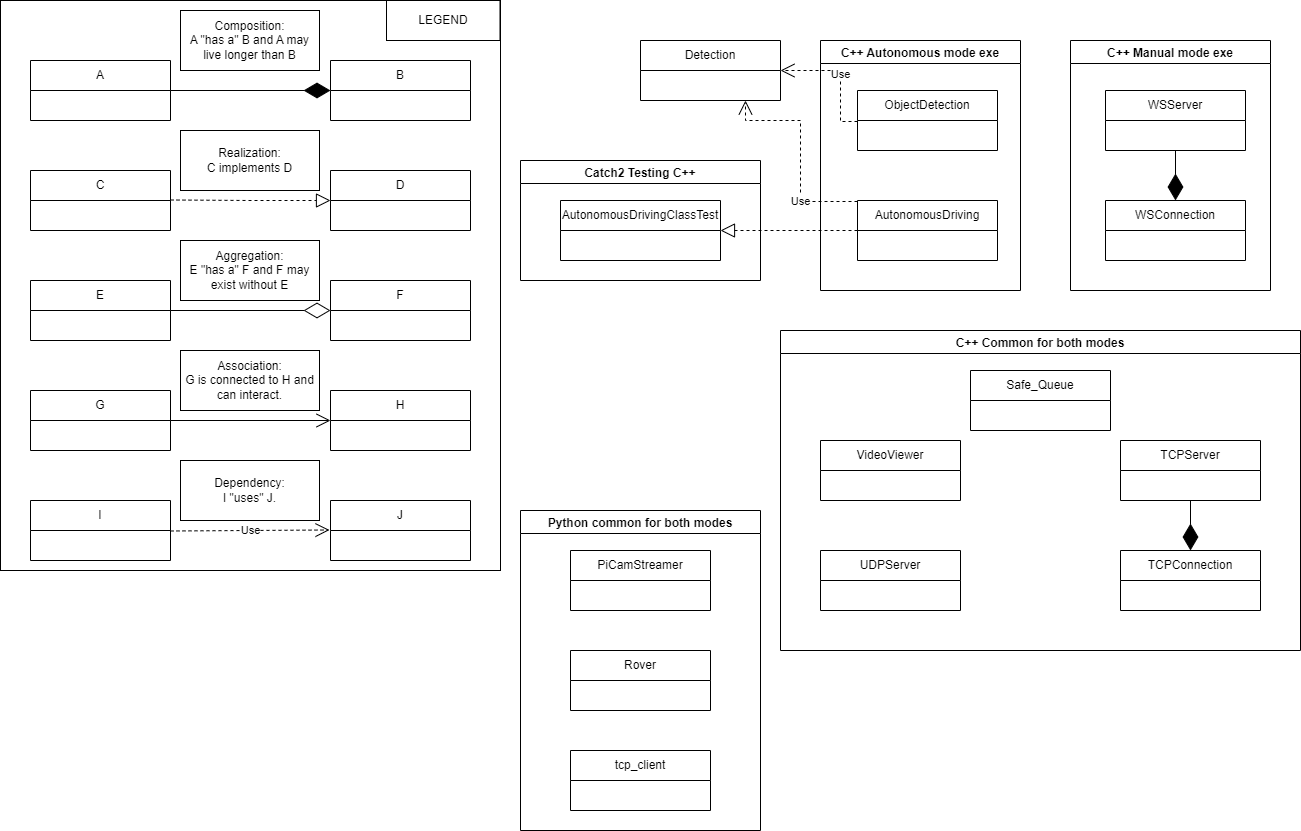

The diagram above was exported from draw.io. Its source (the exported page's mxGraphModel, read from the mxfile embedded in the PNG):
<mxGraphModel dx="2901" dy="1140" grid="1" gridSize="10" guides="1" tooltips="1" connect="1" arrows="1" fold="1" page="1" pageScale="1" pageWidth="827" pageHeight="1169" math="0" shadow="0">
  <root>
    <mxCell id="WIyWlLk6GJQsqaUBKTNV-0" />
    <mxCell id="WIyWlLk6GJQsqaUBKTNV-1" parent="WIyWlLk6GJQsqaUBKTNV-0" />
    <mxCell id="nhXtDEQy3nTg7Ms-CK7J-81" value="" style="rounded=0;whiteSpace=wrap;html=1;" parent="WIyWlLk6GJQsqaUBKTNV-1" vertex="1">
      <mxGeometry x="-500" width="500" height="570" as="geometry" />
    </mxCell>
    <mxCell id="nhXtDEQy3nTg7Ms-CK7J-4" value="C" style="swimlane;fontStyle=0;childLayout=stackLayout;horizontal=1;startSize=30;horizontalStack=0;resizeParent=1;resizeParentMax=0;resizeLast=0;collapsible=1;marginBottom=0;whiteSpace=wrap;html=1;" parent="WIyWlLk6GJQsqaUBKTNV-1" vertex="1">
      <mxGeometry x="-470" y="170" width="140" height="60" as="geometry" />
    </mxCell>
    <mxCell id="nhXtDEQy3nTg7Ms-CK7J-8" value="E" style="swimlane;fontStyle=0;childLayout=stackLayout;horizontal=1;startSize=30;horizontalStack=0;resizeParent=1;resizeParentMax=0;resizeLast=0;collapsible=1;marginBottom=0;whiteSpace=wrap;html=1;" parent="WIyWlLk6GJQsqaUBKTNV-1" vertex="1">
      <mxGeometry x="-470" y="280" width="140" height="60" as="geometry" />
    </mxCell>
    <mxCell id="nhXtDEQy3nTg7Ms-CK7J-10" value="A" style="swimlane;fontStyle=0;childLayout=stackLayout;horizontal=1;startSize=30;horizontalStack=0;resizeParent=1;resizeParentMax=0;resizeLast=0;collapsible=1;marginBottom=0;whiteSpace=wrap;html=1;" parent="WIyWlLk6GJQsqaUBKTNV-1" vertex="1">
      <mxGeometry x="-470" y="60" width="140" height="60" as="geometry" />
    </mxCell>
    <mxCell id="nhXtDEQy3nTg7Ms-CK7J-12" value="D" style="swimlane;fontStyle=0;childLayout=stackLayout;horizontal=1;startSize=30;horizontalStack=0;resizeParent=1;resizeParentMax=0;resizeLast=0;collapsible=1;marginBottom=0;whiteSpace=wrap;html=1;" parent="WIyWlLk6GJQsqaUBKTNV-1" vertex="1">
      <mxGeometry x="-170" y="170" width="140" height="60" as="geometry" />
    </mxCell>
    <mxCell id="nhXtDEQy3nTg7Ms-CK7J-14" value="F" style="swimlane;fontStyle=0;childLayout=stackLayout;horizontal=1;startSize=30;horizontalStack=0;resizeParent=1;resizeParentMax=0;resizeLast=0;collapsible=1;marginBottom=0;whiteSpace=wrap;html=1;" parent="WIyWlLk6GJQsqaUBKTNV-1" vertex="1">
      <mxGeometry x="-170" y="280" width="140" height="60" as="geometry" />
    </mxCell>
    <mxCell id="nhXtDEQy3nTg7Ms-CK7J-16" value="B" style="swimlane;fontStyle=0;childLayout=stackLayout;horizontal=1;startSize=30;horizontalStack=0;resizeParent=1;resizeParentMax=0;resizeLast=0;collapsible=1;marginBottom=0;whiteSpace=wrap;html=1;" parent="WIyWlLk6GJQsqaUBKTNV-1" vertex="1">
      <mxGeometry x="-170" y="60" width="140" height="60" as="geometry" />
    </mxCell>
    <mxCell id="nhXtDEQy3nTg7Ms-CK7J-18" value="Composition:&lt;br&gt;A &quot;has a&quot; B and A may live longer than B" style="rounded=0;whiteSpace=wrap;html=1;" parent="WIyWlLk6GJQsqaUBKTNV-1" vertex="1">
      <mxGeometry x="-320" y="10" width="139" height="60" as="geometry" />
    </mxCell>
    <mxCell id="nhXtDEQy3nTg7Ms-CK7J-19" value="Realization:&lt;br&gt;C implements D" style="rounded=0;whiteSpace=wrap;html=1;" parent="WIyWlLk6GJQsqaUBKTNV-1" vertex="1">
      <mxGeometry x="-320" y="130" width="139" height="60" as="geometry" />
    </mxCell>
    <mxCell id="nhXtDEQy3nTg7Ms-CK7J-21" value="Aggregation:&lt;br&gt;E &quot;has a&quot; F and F may exist without E" style="rounded=0;whiteSpace=wrap;html=1;" parent="WIyWlLk6GJQsqaUBKTNV-1" vertex="1">
      <mxGeometry x="-320" y="240" width="139" height="60" as="geometry" />
    </mxCell>
    <mxCell id="nhXtDEQy3nTg7Ms-CK7J-24" value="" style="endArrow=diamondThin;endFill=1;endSize=24;html=1;rounded=0;entryX=0;entryY=0.5;entryDx=0;entryDy=0;exitX=1;exitY=0.5;exitDx=0;exitDy=0;" parent="WIyWlLk6GJQsqaUBKTNV-1" source="nhXtDEQy3nTg7Ms-CK7J-10" target="nhXtDEQy3nTg7Ms-CK7J-16" edge="1">
      <mxGeometry width="160" relative="1" as="geometry">
        <mxPoint x="-250" y="30" as="sourcePoint" />
        <mxPoint x="-90" y="30" as="targetPoint" />
      </mxGeometry>
    </mxCell>
    <mxCell id="nhXtDEQy3nTg7Ms-CK7J-26" value="" style="endArrow=diamondThin;endFill=0;endSize=24;html=1;rounded=0;" parent="WIyWlLk6GJQsqaUBKTNV-1" edge="1">
      <mxGeometry width="160" relative="1" as="geometry">
        <mxPoint x="-330" y="310" as="sourcePoint" />
        <mxPoint x="-170" y="310" as="targetPoint" />
      </mxGeometry>
    </mxCell>
    <mxCell id="nhXtDEQy3nTg7Ms-CK7J-44" value="C++ Manual mode exe" style="swimlane;" parent="WIyWlLk6GJQsqaUBKTNV-1" vertex="1">
      <mxGeometry x="570" y="40" width="200" height="250" as="geometry" />
    </mxCell>
    <mxCell id="nhXtDEQy3nTg7Ms-CK7J-55" value="WSServer" style="swimlane;fontStyle=0;childLayout=stackLayout;horizontal=1;startSize=30;horizontalStack=0;resizeParent=1;resizeParentMax=0;resizeLast=0;collapsible=1;marginBottom=0;whiteSpace=wrap;html=1;" parent="nhXtDEQy3nTg7Ms-CK7J-44" vertex="1">
      <mxGeometry x="35" y="50" width="140" height="60" as="geometry" />
    </mxCell>
    <mxCell id="nhXtDEQy3nTg7Ms-CK7J-56" value="WSConnection" style="swimlane;fontStyle=0;childLayout=stackLayout;horizontal=1;startSize=30;horizontalStack=0;resizeParent=1;resizeParentMax=0;resizeLast=0;collapsible=1;marginBottom=0;whiteSpace=wrap;html=1;" parent="nhXtDEQy3nTg7Ms-CK7J-44" vertex="1">
      <mxGeometry x="35" y="160" width="140" height="60" as="geometry" />
    </mxCell>
    <mxCell id="9RbkJoO1djB62fbDmqJW-6" value="" style="endArrow=diamondThin;endFill=1;endSize=24;html=1;rounded=0;entryX=0.5;entryY=0;entryDx=0;entryDy=0;exitX=0.5;exitY=1;exitDx=0;exitDy=0;" edge="1" parent="nhXtDEQy3nTg7Ms-CK7J-44" source="nhXtDEQy3nTg7Ms-CK7J-55" target="nhXtDEQy3nTg7Ms-CK7J-56">
      <mxGeometry width="160" relative="1" as="geometry">
        <mxPoint x="260" y="129" as="sourcePoint" />
        <mxPoint x="420" y="129" as="targetPoint" />
        <Array as="points" />
      </mxGeometry>
    </mxCell>
    <mxCell id="nhXtDEQy3nTg7Ms-CK7J-52" value="C++ Autonomous mode exe" style="swimlane;" parent="WIyWlLk6GJQsqaUBKTNV-1" vertex="1">
      <mxGeometry x="320" y="40" width="200" height="250" as="geometry" />
    </mxCell>
    <mxCell id="nhXtDEQy3nTg7Ms-CK7J-79" value="AutonomousDriving" style="swimlane;fontStyle=0;childLayout=stackLayout;horizontal=1;startSize=30;horizontalStack=0;resizeParent=1;resizeParentMax=0;resizeLast=0;collapsible=1;marginBottom=0;whiteSpace=wrap;html=1;" parent="nhXtDEQy3nTg7Ms-CK7J-52" vertex="1">
      <mxGeometry x="37" y="160" width="140" height="60" as="geometry">
        <mxRectangle x="80" y="40" width="150" height="30" as="alternateBounds" />
      </mxGeometry>
    </mxCell>
    <mxCell id="nhXtDEQy3nTg7Ms-CK7J-80" value="ObjectDetection" style="swimlane;fontStyle=0;childLayout=stackLayout;horizontal=1;startSize=30;horizontalStack=0;resizeParent=1;resizeParentMax=0;resizeLast=0;collapsible=1;marginBottom=0;whiteSpace=wrap;html=1;" parent="nhXtDEQy3nTg7Ms-CK7J-52" vertex="1">
      <mxGeometry x="37" y="50" width="140" height="60" as="geometry" />
    </mxCell>
    <mxCell id="9RbkJoO1djB62fbDmqJW-4" value="Use" style="endArrow=open;endSize=12;dashed=1;html=1;rounded=0;entryX=1;entryY=0.5;entryDx=0;entryDy=0;" edge="1" parent="nhXtDEQy3nTg7Ms-CK7J-80" target="9RbkJoO1djB62fbDmqJW-3">
      <mxGeometry width="160" relative="1" as="geometry">
        <mxPoint y="30.99000000000001" as="sourcePoint" />
        <mxPoint x="159.01999999999998" y="30" as="targetPoint" />
        <Array as="points">
          <mxPoint x="-17" y="31" />
          <mxPoint x="-17" y="-20" />
        </Array>
      </mxGeometry>
    </mxCell>
    <mxCell id="9RbkJoO1djB62fbDmqJW-5" value="Use" style="endArrow=open;endSize=12;dashed=1;html=1;rounded=0;entryX=0.75;entryY=1;entryDx=0;entryDy=0;" edge="1" parent="nhXtDEQy3nTg7Ms-CK7J-52" target="9RbkJoO1djB62fbDmqJW-3">
      <mxGeometry x="-0.4648" width="160" relative="1" as="geometry">
        <mxPoint x="37" y="160.99" as="sourcePoint" />
        <mxPoint x="-40" y="110" as="targetPoint" />
        <Array as="points">
          <mxPoint x="20" y="161" />
          <mxPoint x="-20" y="161" />
          <mxPoint x="-20" y="80" />
          <mxPoint x="-75" y="80" />
        </Array>
        <mxPoint as="offset" />
      </mxGeometry>
    </mxCell>
    <mxCell id="nhXtDEQy3nTg7Ms-CK7J-57" value="Python common for both modes" style="swimlane;" parent="WIyWlLk6GJQsqaUBKTNV-1" vertex="1">
      <mxGeometry x="20" y="510" width="240" height="320" as="geometry" />
    </mxCell>
    <mxCell id="nhXtDEQy3nTg7Ms-CK7J-61" value="PiCamStreamer" style="swimlane;fontStyle=0;childLayout=stackLayout;horizontal=1;startSize=30;horizontalStack=0;resizeParent=1;resizeParentMax=0;resizeLast=0;collapsible=1;marginBottom=0;whiteSpace=wrap;html=1;" parent="nhXtDEQy3nTg7Ms-CK7J-57" vertex="1">
      <mxGeometry x="50" y="40" width="140" height="60" as="geometry" />
    </mxCell>
    <mxCell id="nhXtDEQy3nTg7Ms-CK7J-60" value="Rover" style="swimlane;fontStyle=0;childLayout=stackLayout;horizontal=1;startSize=30;horizontalStack=0;resizeParent=1;resizeParentMax=0;resizeLast=0;collapsible=1;marginBottom=0;whiteSpace=wrap;html=1;" parent="nhXtDEQy3nTg7Ms-CK7J-57" vertex="1">
      <mxGeometry x="50" y="140" width="140" height="60" as="geometry" />
    </mxCell>
    <mxCell id="9RbkJoO1djB62fbDmqJW-8" value="tcp_client" style="swimlane;fontStyle=0;childLayout=stackLayout;horizontal=1;startSize=30;horizontalStack=0;resizeParent=1;resizeParentMax=0;resizeLast=0;collapsible=1;marginBottom=0;whiteSpace=wrap;html=1;" vertex="1" parent="nhXtDEQy3nTg7Ms-CK7J-57">
      <mxGeometry x="50" y="240" width="140" height="60" as="geometry" />
    </mxCell>
    <mxCell id="nhXtDEQy3nTg7Ms-CK7J-68" value="C++ Common for both modes" style="swimlane;" parent="WIyWlLk6GJQsqaUBKTNV-1" vertex="1">
      <mxGeometry x="280" y="330" width="520" height="320" as="geometry" />
    </mxCell>
    <mxCell id="nhXtDEQy3nTg7Ms-CK7J-77" value="Safe_Queue" style="swimlane;fontStyle=0;childLayout=stackLayout;horizontal=1;startSize=30;horizontalStack=0;resizeParent=1;resizeParentMax=0;resizeLast=0;collapsible=1;marginBottom=0;whiteSpace=wrap;html=1;" parent="nhXtDEQy3nTg7Ms-CK7J-68" vertex="1">
      <mxGeometry x="190" y="40" width="140" height="60" as="geometry" />
    </mxCell>
    <mxCell id="nhXtDEQy3nTg7Ms-CK7J-75" value="UDPServer" style="swimlane;fontStyle=0;childLayout=stackLayout;horizontal=1;startSize=30;horizontalStack=0;resizeParent=1;resizeParentMax=0;resizeLast=0;collapsible=1;marginBottom=0;whiteSpace=wrap;html=1;" parent="nhXtDEQy3nTg7Ms-CK7J-68" vertex="1">
      <mxGeometry x="40" y="220" width="140" height="60" as="geometry" />
    </mxCell>
    <mxCell id="nhXtDEQy3nTg7Ms-CK7J-76" value="VideoViewer" style="swimlane;fontStyle=0;childLayout=stackLayout;horizontal=1;startSize=30;horizontalStack=0;resizeParent=1;resizeParentMax=0;resizeLast=0;collapsible=1;marginBottom=0;whiteSpace=wrap;html=1;" parent="nhXtDEQy3nTg7Ms-CK7J-68" vertex="1">
      <mxGeometry x="40" y="110" width="140" height="60" as="geometry" />
    </mxCell>
    <mxCell id="nhXtDEQy3nTg7Ms-CK7J-74" value="TCPServer" style="swimlane;fontStyle=0;childLayout=stackLayout;horizontal=1;startSize=30;horizontalStack=0;resizeParent=1;resizeParentMax=0;resizeLast=0;collapsible=1;marginBottom=0;whiteSpace=wrap;html=1;" parent="nhXtDEQy3nTg7Ms-CK7J-68" vertex="1">
      <mxGeometry x="340" y="110" width="140" height="60" as="geometry" />
    </mxCell>
    <mxCell id="nhXtDEQy3nTg7Ms-CK7J-73" value="TCPConnection" style="swimlane;fontStyle=0;childLayout=stackLayout;horizontal=1;startSize=30;horizontalStack=0;resizeParent=1;resizeParentMax=0;resizeLast=0;collapsible=1;marginBottom=0;whiteSpace=wrap;html=1;" parent="nhXtDEQy3nTg7Ms-CK7J-68" vertex="1">
      <mxGeometry x="340" y="220" width="140" height="60" as="geometry" />
    </mxCell>
    <mxCell id="9RbkJoO1djB62fbDmqJW-7" value="" style="endArrow=diamondThin;endFill=1;endSize=24;html=1;rounded=0;entryX=0.5;entryY=0;entryDx=0;entryDy=0;exitX=0.5;exitY=1;exitDx=0;exitDy=0;" edge="1" parent="nhXtDEQy3nTg7Ms-CK7J-68" source="nhXtDEQy3nTg7Ms-CK7J-74" target="nhXtDEQy3nTg7Ms-CK7J-73">
      <mxGeometry width="160" relative="1" as="geometry">
        <mxPoint x="409.5" y="170" as="sourcePoint" />
        <mxPoint x="409.5" y="220" as="targetPoint" />
        <Array as="points" />
      </mxGeometry>
    </mxCell>
    <mxCell id="nhXtDEQy3nTg7Ms-CK7J-98" value="G" style="swimlane;fontStyle=0;childLayout=stackLayout;horizontal=1;startSize=30;horizontalStack=0;resizeParent=1;resizeParentMax=0;resizeLast=0;collapsible=1;marginBottom=0;whiteSpace=wrap;html=1;" parent="WIyWlLk6GJQsqaUBKTNV-1" vertex="1">
      <mxGeometry x="-470" y="390" width="140" height="60" as="geometry" />
    </mxCell>
    <mxCell id="nhXtDEQy3nTg7Ms-CK7J-99" value="H" style="swimlane;fontStyle=0;childLayout=stackLayout;horizontal=1;startSize=30;horizontalStack=0;resizeParent=1;resizeParentMax=0;resizeLast=0;collapsible=1;marginBottom=0;whiteSpace=wrap;html=1;" parent="WIyWlLk6GJQsqaUBKTNV-1" vertex="1">
      <mxGeometry x="-170" y="390" width="140" height="60" as="geometry" />
    </mxCell>
    <mxCell id="nhXtDEQy3nTg7Ms-CK7J-100" value="Association:&lt;br&gt;G is connected to H and can interact." style="rounded=0;whiteSpace=wrap;html=1;" parent="WIyWlLk6GJQsqaUBKTNV-1" vertex="1">
      <mxGeometry x="-320" y="350" width="139" height="60" as="geometry" />
    </mxCell>
    <mxCell id="nhXtDEQy3nTg7Ms-CK7J-102" value="" style="endArrow=open;endFill=1;endSize=12;html=1;rounded=0;exitX=1;exitY=0.5;exitDx=0;exitDy=0;entryX=0;entryY=0.5;entryDx=0;entryDy=0;" parent="WIyWlLk6GJQsqaUBKTNV-1" source="nhXtDEQy3nTg7Ms-CK7J-98" target="nhXtDEQy3nTg7Ms-CK7J-99" edge="1">
      <mxGeometry width="160" relative="1" as="geometry">
        <mxPoint x="-317" y="480" as="sourcePoint" />
        <mxPoint x="-167" y="420" as="targetPoint" />
      </mxGeometry>
    </mxCell>
    <mxCell id="nhXtDEQy3nTg7Ms-CK7J-117" value="LEGEND" style="rounded=0;whiteSpace=wrap;html=1;" parent="WIyWlLk6GJQsqaUBKTNV-1" vertex="1">
      <mxGeometry x="-114" width="113.5" height="40" as="geometry" />
    </mxCell>
    <mxCell id="4FzLWQyFUZDdvC07ItHQ-0" value="Catch2 Testing C++" style="swimlane;" parent="WIyWlLk6GJQsqaUBKTNV-1" vertex="1">
      <mxGeometry x="20" y="160" width="240" height="120" as="geometry" />
    </mxCell>
    <mxCell id="4FzLWQyFUZDdvC07ItHQ-1" value="AutonomousDrivingClassTest" style="swimlane;fontStyle=0;childLayout=stackLayout;horizontal=1;startSize=30;horizontalStack=0;resizeParent=1;resizeParentMax=0;resizeLast=0;collapsible=1;marginBottom=0;whiteSpace=wrap;html=1;" parent="4FzLWQyFUZDdvC07ItHQ-0" vertex="1">
      <mxGeometry x="40" y="40" width="160" height="60" as="geometry" />
    </mxCell>
    <mxCell id="4FzLWQyFUZDdvC07ItHQ-3" value="I" style="swimlane;fontStyle=0;childLayout=stackLayout;horizontal=1;startSize=30;horizontalStack=0;resizeParent=1;resizeParentMax=0;resizeLast=0;collapsible=1;marginBottom=0;whiteSpace=wrap;html=1;" parent="WIyWlLk6GJQsqaUBKTNV-1" vertex="1">
      <mxGeometry x="-470" y="500" width="140" height="60" as="geometry" />
    </mxCell>
    <mxCell id="4FzLWQyFUZDdvC07ItHQ-4" value="Dependency:&lt;br&gt;I &quot;uses&quot; J." style="rounded=0;whiteSpace=wrap;html=1;" parent="WIyWlLk6GJQsqaUBKTNV-1" vertex="1">
      <mxGeometry x="-320" y="460" width="139" height="60" as="geometry" />
    </mxCell>
    <mxCell id="4FzLWQyFUZDdvC07ItHQ-6" value="J" style="swimlane;fontStyle=0;childLayout=stackLayout;horizontal=1;startSize=30;horizontalStack=0;resizeParent=1;resizeParentMax=0;resizeLast=0;collapsible=1;marginBottom=0;whiteSpace=wrap;html=1;" parent="WIyWlLk6GJQsqaUBKTNV-1" vertex="1">
      <mxGeometry x="-170" y="500" width="140" height="60" as="geometry" />
    </mxCell>
    <mxCell id="4FzLWQyFUZDdvC07ItHQ-8" value="Use" style="endArrow=open;endSize=12;dashed=1;html=1;rounded=0;entryX=-0.007;entryY=-0.033;entryDx=0;entryDy=0;entryPerimeter=0;" parent="WIyWlLk6GJQsqaUBKTNV-1" edge="1">
      <mxGeometry width="160" relative="1" as="geometry">
        <mxPoint x="-330.01" y="530.49" as="sourcePoint" />
        <mxPoint x="-170.99" y="529.5" as="targetPoint" />
      </mxGeometry>
    </mxCell>
    <mxCell id="4FzLWQyFUZDdvC07ItHQ-11" value="" style="endArrow=block;dashed=1;endFill=0;endSize=12;html=1;rounded=0;edgeStyle=orthogonalEdgeStyle;" parent="WIyWlLk6GJQsqaUBKTNV-1" edge="1">
      <mxGeometry width="160" relative="1" as="geometry">
        <mxPoint x="-330" y="199.5" as="sourcePoint" />
        <mxPoint x="-170" y="200" as="targetPoint" />
      </mxGeometry>
    </mxCell>
    <mxCell id="9RbkJoO1djB62fbDmqJW-0" value="" style="endArrow=block;dashed=1;endFill=0;endSize=12;html=1;rounded=0;edgeStyle=orthogonalEdgeStyle;exitX=0;exitY=0.5;exitDx=0;exitDy=0;entryX=1;entryY=0.5;entryDx=0;entryDy=0;" edge="1" parent="WIyWlLk6GJQsqaUBKTNV-1" source="nhXtDEQy3nTg7Ms-CK7J-79" target="4FzLWQyFUZDdvC07ItHQ-1">
      <mxGeometry width="160" relative="1" as="geometry">
        <mxPoint x="220" y="230" as="sourcePoint" />
        <mxPoint x="230" y="330" as="targetPoint" />
      </mxGeometry>
    </mxCell>
    <mxCell id="9RbkJoO1djB62fbDmqJW-3" value="Detection" style="swimlane;fontStyle=0;childLayout=stackLayout;horizontal=1;startSize=30;horizontalStack=0;resizeParent=1;resizeParentMax=0;resizeLast=0;collapsible=1;marginBottom=0;whiteSpace=wrap;html=1;" vertex="1" parent="WIyWlLk6GJQsqaUBKTNV-1">
      <mxGeometry x="140" y="40" width="140" height="60" as="geometry" />
    </mxCell>
  </root>
</mxGraphModel>